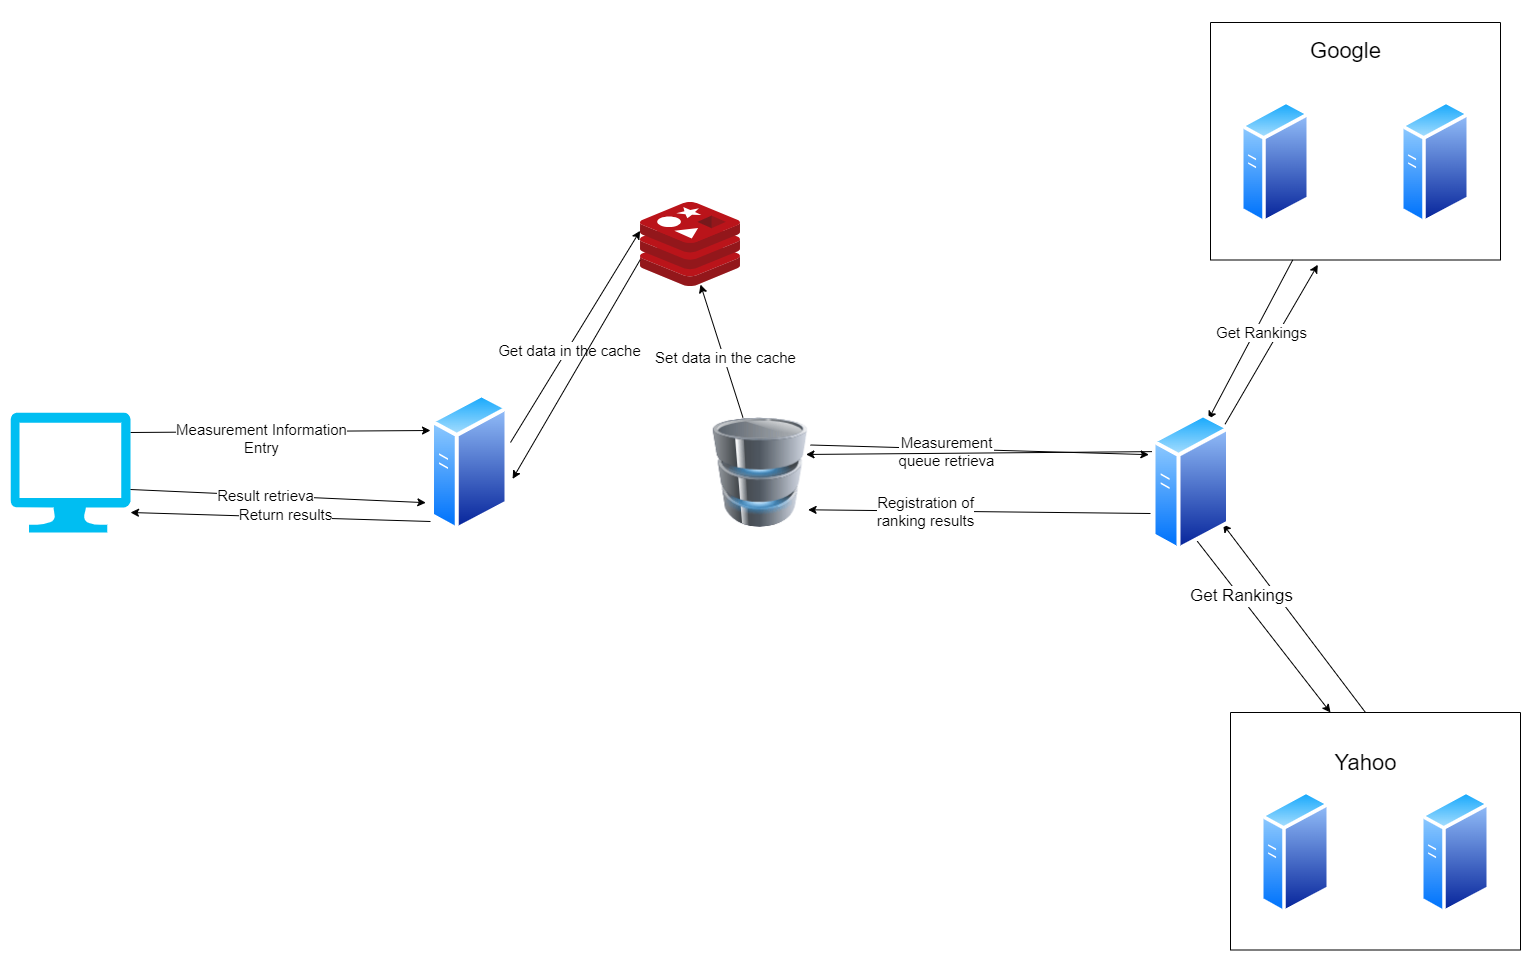

The diagram above was exported from draw.io. Its source (the exported page's mxGraphModel, read from the mxfile embedded in the PNG):
<mxGraphModel dx="2071" dy="844" grid="1" gridSize="10" guides="1" tooltips="1" connect="1" arrows="1" fold="1" page="1" pageScale="1" pageWidth="850" pageHeight="1100" math="0" shadow="0">
  <root>
    <mxCell id="0" />
    <mxCell id="1" parent="0" />
    <mxCell id="TAfdqGGAaNCwv252Y-LJ-42" style="edgeStyle=none;rounded=0;orthogonalLoop=1;jettySize=auto;html=1;" edge="1" parent="1">
      <mxGeometry relative="1" as="geometry">
        <mxPoint x="-150" y="480" as="sourcePoint" />
        <mxPoint x="150" y="478" as="targetPoint" />
      </mxGeometry>
    </mxCell>
    <mxCell id="TAfdqGGAaNCwv252Y-LJ-44" value="&lt;font style=&quot;font-size: 15px;&quot;&gt;Measurement Information&lt;br&gt;Entry &lt;/font&gt;" style="edgeLabel;html=1;align=center;verticalAlign=middle;resizable=0;points=[];" vertex="1" connectable="0" parent="TAfdqGGAaNCwv252Y-LJ-42">
      <mxGeometry x="-0.7159" y="2" relative="1" as="geometry">
        <mxPoint x="88" y="8" as="offset" />
      </mxGeometry>
    </mxCell>
    <mxCell id="TAfdqGGAaNCwv252Y-LJ-1" value="" style="verticalLabelPosition=bottom;html=1;verticalAlign=top;align=center;strokeColor=none;fillColor=#00BEF2;shape=mxgraph.azure.computer;pointerEvents=1;" vertex="1" parent="1">
      <mxGeometry x="-270" y="460" width="120" height="120" as="geometry" />
    </mxCell>
    <mxCell id="TAfdqGGAaNCwv252Y-LJ-2" value="" style="image;aspect=fixed;perimeter=ellipsePerimeter;html=1;align=center;shadow=0;dashed=0;spacingTop=3;image=img/lib/active_directory/generic_server.svg;" vertex="1" parent="1">
      <mxGeometry x="150" y="440" width="78.4" height="140" as="geometry" />
    </mxCell>
    <mxCell id="TAfdqGGAaNCwv252Y-LJ-4" value="" style="image;html=1;image=img/lib/clip_art/computers/Database_128x128.png" vertex="1" parent="1">
      <mxGeometry x="430" y="465" width="100" height="110" as="geometry" />
    </mxCell>
    <mxCell id="TAfdqGGAaNCwv252Y-LJ-5" value="" style="image;sketch=0;aspect=fixed;html=1;points=[];align=center;fontSize=12;image=img/lib/mscae/Cache_Redis_Product.svg;" vertex="1" parent="1">
      <mxGeometry x="360" y="250" width="100" height="84" as="geometry" />
    </mxCell>
    <mxCell id="TAfdqGGAaNCwv252Y-LJ-82" style="edgeStyle=none;rounded=0;orthogonalLoop=1;jettySize=auto;html=1;entryX=0.37;entryY=1.02;entryDx=0;entryDy=0;entryPerimeter=0;" edge="1" parent="1" source="TAfdqGGAaNCwv252Y-LJ-10" target="TAfdqGGAaNCwv252Y-LJ-19">
      <mxGeometry relative="1" as="geometry" />
    </mxCell>
    <mxCell id="TAfdqGGAaNCwv252Y-LJ-81" style="edgeStyle=none;rounded=0;orthogonalLoop=1;jettySize=auto;html=1;entryX=0.75;entryY=0;entryDx=0;entryDy=0;" edge="1" parent="1" source="TAfdqGGAaNCwv252Y-LJ-19" target="TAfdqGGAaNCwv252Y-LJ-10">
      <mxGeometry relative="1" as="geometry" />
    </mxCell>
    <mxCell id="TAfdqGGAaNCwv252Y-LJ-84" value="Get Rankings" style="edgeLabel;html=1;align=center;verticalAlign=middle;resizable=0;points=[];fontSize=15;" vertex="1" connectable="0" parent="TAfdqGGAaNCwv252Y-LJ-81">
      <mxGeometry x="-0.1018" relative="1" as="geometry">
        <mxPoint x="6" as="offset" />
      </mxGeometry>
    </mxCell>
    <mxCell id="TAfdqGGAaNCwv252Y-LJ-19" value="" style="swimlane;startSize=0;" vertex="1" parent="1">
      <mxGeometry x="930" y="70" width="290" height="237.5" as="geometry">
        <mxRectangle x="320" y="570" width="50" height="40" as="alternateBounds" />
      </mxGeometry>
    </mxCell>
    <mxCell id="TAfdqGGAaNCwv252Y-LJ-21" value="&lt;p style=&quot;line-height: 100%; font-size: 22px;&quot;&gt;Google&lt;/p&gt;" style="text;html=1;align=center;verticalAlign=middle;resizable=0;points=[];autosize=1;strokeColor=none;fillColor=none;fontSize=22;" vertex="1" parent="TAfdqGGAaNCwv252Y-LJ-19">
      <mxGeometry x="90" y="-12.5" width="90" height="80" as="geometry" />
    </mxCell>
    <mxCell id="TAfdqGGAaNCwv252Y-LJ-11" value="" style="image;aspect=fixed;perimeter=ellipsePerimeter;html=1;align=center;shadow=0;dashed=0;spacingTop=3;image=img/lib/active_directory/generic_server.svg;" vertex="1" parent="TAfdqGGAaNCwv252Y-LJ-19">
      <mxGeometry x="30" y="77.5" width="70" height="125" as="geometry" />
    </mxCell>
    <mxCell id="TAfdqGGAaNCwv252Y-LJ-12" value="" style="image;aspect=fixed;perimeter=ellipsePerimeter;html=1;align=center;shadow=0;dashed=0;spacingTop=3;image=img/lib/active_directory/generic_server.svg;" vertex="1" parent="TAfdqGGAaNCwv252Y-LJ-19">
      <mxGeometry x="190" y="77.5" width="70" height="125" as="geometry" />
    </mxCell>
    <mxCell id="TAfdqGGAaNCwv252Y-LJ-25" value="" style="swimlane;startSize=0;" vertex="1" parent="1">
      <mxGeometry x="950" y="760" width="290" height="237.5" as="geometry">
        <mxRectangle x="320" y="570" width="50" height="40" as="alternateBounds" />
      </mxGeometry>
    </mxCell>
    <mxCell id="TAfdqGGAaNCwv252Y-LJ-86" style="edgeStyle=none;rounded=0;orthogonalLoop=1;jettySize=auto;html=1;" edge="1" parent="TAfdqGGAaNCwv252Y-LJ-25" target="TAfdqGGAaNCwv252Y-LJ-10">
      <mxGeometry relative="1" as="geometry">
        <mxPoint x="130" y="-180" as="targetPoint" />
        <mxPoint x="135" as="sourcePoint" />
      </mxGeometry>
    </mxCell>
    <mxCell id="TAfdqGGAaNCwv252Y-LJ-26" value="&lt;p style=&quot;line-height: 100%; font-size: 22px;&quot;&gt;Yahoo&lt;/p&gt;" style="text;html=1;align=center;verticalAlign=middle;resizable=0;points=[];autosize=1;strokeColor=none;fillColor=none;fontSize=22;" vertex="1" parent="TAfdqGGAaNCwv252Y-LJ-25">
      <mxGeometry x="90" y="10" width="90" height="80" as="geometry" />
    </mxCell>
    <mxCell id="TAfdqGGAaNCwv252Y-LJ-27" value="" style="image;aspect=fixed;perimeter=ellipsePerimeter;html=1;align=center;shadow=0;dashed=0;spacingTop=3;image=img/lib/active_directory/generic_server.svg;" vertex="1" parent="TAfdqGGAaNCwv252Y-LJ-25">
      <mxGeometry x="30" y="77.5" width="70" height="125" as="geometry" />
    </mxCell>
    <mxCell id="TAfdqGGAaNCwv252Y-LJ-28" value="" style="image;aspect=fixed;perimeter=ellipsePerimeter;html=1;align=center;shadow=0;dashed=0;spacingTop=3;image=img/lib/active_directory/generic_server.svg;" vertex="1" parent="TAfdqGGAaNCwv252Y-LJ-25">
      <mxGeometry x="190" y="77.5" width="70" height="125" as="geometry" />
    </mxCell>
    <mxCell id="TAfdqGGAaNCwv252Y-LJ-43" style="edgeStyle=none;rounded=0;orthogonalLoop=1;jettySize=auto;html=1;" edge="1" parent="1">
      <mxGeometry relative="1" as="geometry">
        <mxPoint x="150" y="569" as="sourcePoint" />
        <mxPoint x="-150" y="560" as="targetPoint" />
      </mxGeometry>
    </mxCell>
    <mxCell id="TAfdqGGAaNCwv252Y-LJ-46" value="&lt;font style=&quot;font-size: 15px;&quot;&gt; Return results&lt;/font&gt;" style="edgeLabel;html=1;align=center;verticalAlign=middle;resizable=0;points=[];" vertex="1" connectable="0" parent="TAfdqGGAaNCwv252Y-LJ-43">
      <mxGeometry x="-0.0303" y="-3" relative="1" as="geometry">
        <mxPoint as="offset" />
      </mxGeometry>
    </mxCell>
    <mxCell id="TAfdqGGAaNCwv252Y-LJ-48" style="edgeStyle=none;rounded=0;orthogonalLoop=1;jettySize=auto;html=1;entryX=-0.06;entryY=0.787;entryDx=0;entryDy=0;entryPerimeter=0;" edge="1" parent="1" target="TAfdqGGAaNCwv252Y-LJ-2">
      <mxGeometry relative="1" as="geometry">
        <mxPoint x="-150" y="536.9967223748632" as="sourcePoint" />
        <mxPoint x="140" y="550" as="targetPoint" />
      </mxGeometry>
    </mxCell>
    <mxCell id="TAfdqGGAaNCwv252Y-LJ-49" value=" Result retrieva" style="edgeLabel;html=1;align=center;verticalAlign=middle;resizable=0;points=[];fontSize=15;" vertex="1" connectable="0" parent="TAfdqGGAaNCwv252Y-LJ-48">
      <mxGeometry x="-0.0938" y="1" relative="1" as="geometry">
        <mxPoint as="offset" />
      </mxGeometry>
    </mxCell>
    <mxCell id="TAfdqGGAaNCwv252Y-LJ-50" style="edgeStyle=none;rounded=0;orthogonalLoop=1;jettySize=auto;html=1;exitX=0.5;exitY=0;exitDx=0;exitDy=0;" edge="1" parent="1" source="TAfdqGGAaNCwv252Y-LJ-2" target="TAfdqGGAaNCwv252Y-LJ-2">
      <mxGeometry relative="1" as="geometry" />
    </mxCell>
    <mxCell id="TAfdqGGAaNCwv252Y-LJ-58" style="edgeStyle=none;rounded=0;orthogonalLoop=1;jettySize=auto;html=1;entryX=-0.004;entryY=0.337;entryDx=0;entryDy=0;entryPerimeter=0;" edge="1" parent="1" target="TAfdqGGAaNCwv252Y-LJ-5">
      <mxGeometry relative="1" as="geometry">
        <mxPoint x="230" y="490" as="sourcePoint" />
        <mxPoint x="370" y="492" as="targetPoint" />
      </mxGeometry>
    </mxCell>
    <mxCell id="TAfdqGGAaNCwv252Y-LJ-71" value="&lt;font style=&quot;font-size: 15px;&quot;&gt;Get data in the cache&lt;/font&gt;" style="edgeLabel;html=1;align=center;verticalAlign=middle;resizable=0;points=[];" vertex="1" connectable="0" parent="TAfdqGGAaNCwv252Y-LJ-58">
      <mxGeometry x="-0.1163" y="-2" relative="1" as="geometry">
        <mxPoint as="offset" />
      </mxGeometry>
    </mxCell>
    <mxCell id="TAfdqGGAaNCwv252Y-LJ-60" style="edgeStyle=none;rounded=0;orthogonalLoop=1;jettySize=auto;html=1;entryX=1.047;entryY=0.617;entryDx=0;entryDy=0;entryPerimeter=0;exitX=-0.004;exitY=0.684;exitDx=0;exitDy=0;exitPerimeter=0;" edge="1" parent="1" source="TAfdqGGAaNCwv252Y-LJ-5" target="TAfdqGGAaNCwv252Y-LJ-2">
      <mxGeometry relative="1" as="geometry">
        <mxPoint x="373" y="524" as="sourcePoint" />
        <mxPoint x="258.39799999999985" y="524.1600000000001" as="targetPoint" />
      </mxGeometry>
    </mxCell>
    <mxCell id="TAfdqGGAaNCwv252Y-LJ-70" style="edgeStyle=none;rounded=0;orthogonalLoop=1;jettySize=auto;html=1;entryX=0.6;entryY=0.977;entryDx=0;entryDy=0;entryPerimeter=0;" edge="1" parent="1" source="TAfdqGGAaNCwv252Y-LJ-4" target="TAfdqGGAaNCwv252Y-LJ-5">
      <mxGeometry relative="1" as="geometry" />
    </mxCell>
    <mxCell id="TAfdqGGAaNCwv252Y-LJ-74" value="&lt;font style=&quot;font-size: 15px;&quot;&gt;Set data in the cache&lt;/font&gt;" style="edgeLabel;html=1;align=center;verticalAlign=middle;resizable=0;points=[];" vertex="1" connectable="0" parent="TAfdqGGAaNCwv252Y-LJ-70">
      <mxGeometry x="-0.0949" y="-1" relative="1" as="geometry">
        <mxPoint as="offset" />
      </mxGeometry>
    </mxCell>
    <mxCell id="TAfdqGGAaNCwv252Y-LJ-76" style="edgeStyle=none;rounded=0;orthogonalLoop=1;jettySize=auto;html=1;entryX=-0.041;entryY=0.301;entryDx=0;entryDy=0;entryPerimeter=0;exitX=1;exitY=0.25;exitDx=0;exitDy=0;" edge="1" parent="1" source="TAfdqGGAaNCwv252Y-LJ-4" target="TAfdqGGAaNCwv252Y-LJ-10">
      <mxGeometry relative="1" as="geometry">
        <mxPoint x="560" y="495.24662553027383" as="sourcePoint" />
        <mxPoint x="769.3000000000001" y="490" as="targetPoint" />
      </mxGeometry>
    </mxCell>
    <mxCell id="TAfdqGGAaNCwv252Y-LJ-79" value="&lt;font style=&quot;font-size: 15px;&quot;&gt; Measurement&lt;br&gt;queue retrieva&lt;/font&gt;" style="edgeLabel;html=1;align=center;verticalAlign=middle;resizable=0;points=[];" vertex="1" connectable="0" parent="TAfdqGGAaNCwv252Y-LJ-76">
      <mxGeometry x="-0.2009" y="-2" relative="1" as="geometry">
        <mxPoint as="offset" />
      </mxGeometry>
    </mxCell>
    <mxCell id="TAfdqGGAaNCwv252Y-LJ-85" style="edgeStyle=none;rounded=0;orthogonalLoop=1;jettySize=auto;html=1;" edge="1" parent="1">
      <mxGeometry relative="1" as="geometry">
        <mxPoint x="909.9997912386839" y="579.995441617872" as="sourcePoint" />
        <mxPoint x="1050" y="760" as="targetPoint" />
        <Array as="points" />
      </mxGeometry>
    </mxCell>
    <mxCell id="TAfdqGGAaNCwv252Y-LJ-87" value="Get Rankings" style="edgeLabel;html=1;align=center;verticalAlign=middle;resizable=0;points=[];fontSize=17;" vertex="1" connectable="0" parent="TAfdqGGAaNCwv252Y-LJ-85">
      <mxGeometry x="-0.2913" y="1" relative="1" as="geometry">
        <mxPoint as="offset" />
      </mxGeometry>
    </mxCell>
    <mxCell id="TAfdqGGAaNCwv252Y-LJ-88" style="edgeStyle=none;rounded=0;orthogonalLoop=1;jettySize=auto;html=1;entryX=0.976;entryY=0.839;entryDx=0;entryDy=0;entryPerimeter=0;" edge="1" parent="1" target="TAfdqGGAaNCwv252Y-LJ-4">
      <mxGeometry relative="1" as="geometry">
        <mxPoint x="870" y="561" as="sourcePoint" />
        <mxPoint x="549.9999999999998" y="561.35" as="targetPoint" />
      </mxGeometry>
    </mxCell>
    <mxCell id="TAfdqGGAaNCwv252Y-LJ-95" value=" Registration of&lt;br style=&quot;font-size: 15px;&quot;&gt;ranking results" style="edgeLabel;html=1;align=center;verticalAlign=middle;resizable=0;points=[];fontSize=15;" vertex="1" connectable="0" parent="TAfdqGGAaNCwv252Y-LJ-88">
      <mxGeometry x="0.3189" relative="1" as="geometry">
        <mxPoint as="offset" />
      </mxGeometry>
    </mxCell>
    <mxCell id="TAfdqGGAaNCwv252Y-LJ-94" style="edgeStyle=none;rounded=0;orthogonalLoop=1;jettySize=auto;html=1;exitX=0;exitY=0.25;exitDx=0;exitDy=0;entryX=0.955;entryY=0.336;entryDx=0;entryDy=0;entryPerimeter=0;" edge="1" parent="1" source="TAfdqGGAaNCwv252Y-LJ-10" target="TAfdqGGAaNCwv252Y-LJ-4">
      <mxGeometry relative="1" as="geometry">
        <mxPoint x="560" y="499.9999999999998" as="targetPoint" />
      </mxGeometry>
    </mxCell>
    <mxCell id="TAfdqGGAaNCwv252Y-LJ-10" value="" style="image;aspect=fixed;perimeter=ellipsePerimeter;html=1;align=center;shadow=0;dashed=0;spacingTop=3;image=img/lib/active_directory/generic_server.svg;" vertex="1" parent="1">
      <mxGeometry x="871.6" y="460" width="78.4" height="140" as="geometry" />
    </mxCell>
  </root>
</mxGraphModel>